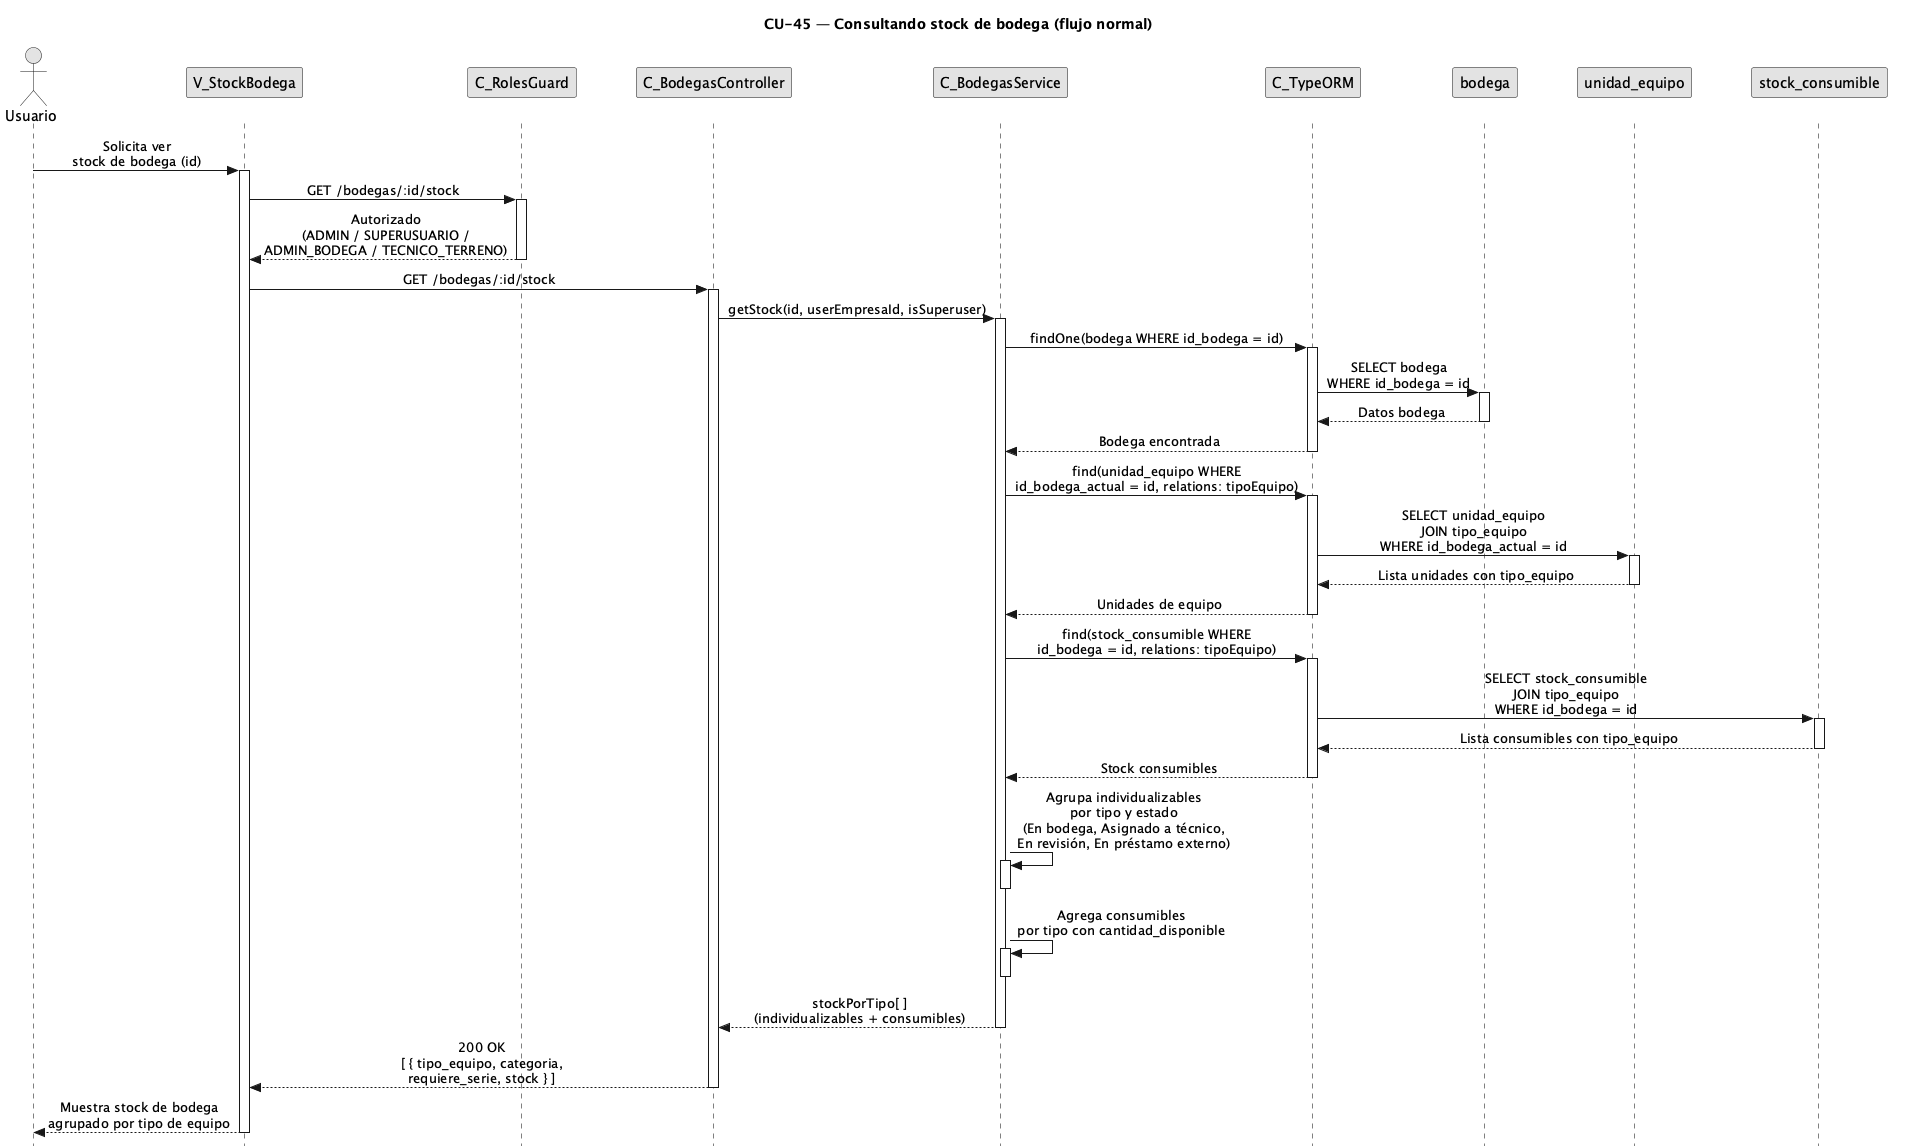

The diagram above was rendered by PlantUML. Its source (embedded in the PNG):
@startuml CU45-normal
title CU-45 — Consultando stock de bodega (flujo normal)

skinparam style strictuml
skinparam monochrome true
skinparam shadowing false
skinparam sequenceMessageAlign center
<style>
sequenceDiagram {
  participant {
    margin 25
  }
  actor {
    margin 20
  }
}
</style>
skinparam sequence {
  MessageAlign center
  LifeLineBorderColor black
}
hide footbox

actor "Usuario" as user
participant "V_StockBodega" as view
participant "C_RolesGuard" as guard
participant "C_BodegasController" as ctrl
participant "C_BodegasService" as svc
participant "C_TypeORM" as orm
participant "bodega" as bent
participant "unidad_equipo" as uent
participant "stock_consumible" as scent

user -> view : Solicita ver\nstock de bodega (id)
activate view

view -> guard : GET /bodegas/:id/stock
activate guard

guard --> view : Autorizado\n(ADMIN / SUPERUSUARIO /\nADMIN_BODEGA / TECNICO_TERRENO)
deactivate guard

view -> ctrl : GET /bodegas/:id/stock
activate ctrl

ctrl -> svc : getStock(id, userEmpresaId, isSuperuser)
activate svc

svc -> orm : findOne(bodega WHERE id_bodega = id)
activate orm

orm -> bent : SELECT bodega\nWHERE id_bodega = id
activate bent
bent --> orm : Datos bodega
deactivate bent

orm --> svc : Bodega encontrada
deactivate orm

svc -> orm : find(unidad_equipo WHERE\nid_bodega_actual = id, relations: tipoEquipo)
activate orm

orm -> uent : SELECT unidad_equipo\nJOIN tipo_equipo\nWHERE id_bodega_actual = id
activate uent
uent --> orm : Lista unidades con tipo_equipo
deactivate uent

orm --> svc : Unidades de equipo
deactivate orm

svc -> orm : find(stock_consumible WHERE\nid_bodega = id, relations: tipoEquipo)
activate orm

orm -> scent : SELECT stock_consumible\nJOIN tipo_equipo\nWHERE id_bodega = id
activate scent
scent --> orm : Lista consumibles con tipo_equipo
deactivate scent

orm --> svc : Stock consumibles
deactivate orm

svc -> svc : Agrupa individualizables\npor tipo y estado\n(En bodega, Asignado a técnico,\nEn revisión, En préstamo externo)
activate svc
deactivate svc

svc -> svc : Agrega consumibles\npor tipo con cantidad_disponible
activate svc
deactivate svc

svc --> ctrl : stockPorTipo[ ]\n(individualizables + consumibles)
deactivate svc

ctrl --> view : 200 OK\n[ { tipo_equipo, categoria,\nrequiere_serie, stock } ]
deactivate ctrl

view --> user : Muestra stock de bodega\nagrupado por tipo de equipo
deactivate view

@enduml